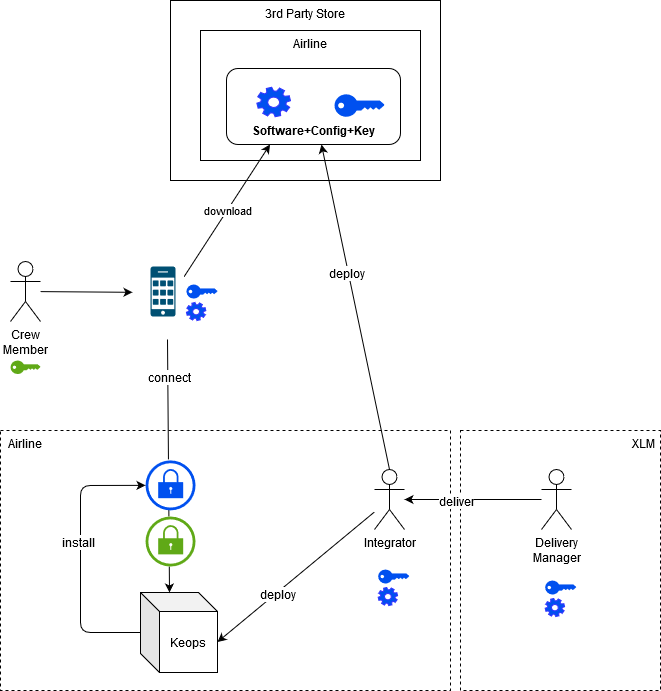

The diagram above was exported from draw.io. Its source (the exported page's mxGraphModel, read from the mxfile embedded in the PNG):
<mxGraphModel dx="1121" dy="770" grid="1" gridSize="10" guides="1" tooltips="1" connect="1" arrows="1" fold="1" page="1" pageScale="1" pageWidth="827" pageHeight="1169" math="0" shadow="0">
  <root>
    <mxCell id="0" />
    <mxCell id="1" parent="0" />
    <mxCell id="tqiNmwqaqF-xzuSnmnEb-13" value="&lt;div&gt;&amp;nbsp; Airline&lt;/div&gt;" style="rounded=0;whiteSpace=wrap;html=1;verticalAlign=top;dashed=1;align=left;" parent="1" vertex="1">
      <mxGeometry x="40" y="530" width="450" height="260" as="geometry" />
    </mxCell>
    <mxCell id="tqiNmwqaqF-xzuSnmnEb-17" value="XLM&amp;nbsp; " style="rounded=0;whiteSpace=wrap;html=1;verticalAlign=top;dashed=1;align=right;" parent="1" vertex="1">
      <mxGeometry x="500" y="530" width="200" height="260" as="geometry" />
    </mxCell>
    <mxCell id="tqiNmwqaqF-xzuSnmnEb-4" value="3rd Party Store" style="rounded=0;whiteSpace=wrap;html=1;verticalAlign=top;" parent="1" vertex="1">
      <mxGeometry x="210" y="100" width="270" height="180" as="geometry" />
    </mxCell>
    <mxCell id="tqiNmwqaqF-xzuSnmnEb-5" value="&lt;div&gt;Crew&lt;/div&gt;&lt;div&gt;Member&lt;/div&gt;" style="shape=umlActor;verticalLabelPosition=bottom;labelBackgroundColor=#ffffff;verticalAlign=top;html=1;outlineConnect=0;" parent="1" vertex="1">
      <mxGeometry x="50" y="361" width="30" height="60" as="geometry" />
    </mxCell>
    <mxCell id="tqiNmwqaqF-xzuSnmnEb-7" value="" style="endArrow=classic;html=1;" parent="1" source="tqiNmwqaqF-xzuSnmnEb-5" edge="1">
      <mxGeometry width="50" height="50" relative="1" as="geometry">
        <mxPoint x="40" y="527" as="sourcePoint" />
        <mxPoint x="172" y="391.810606060606" as="targetPoint" />
      </mxGeometry>
    </mxCell>
    <mxCell id="tqiNmwqaqF-xzuSnmnEb-9" value="Keops" style="shape=cube;whiteSpace=wrap;html=1;boundedLbl=1;backgroundOutline=1;darkOpacity=0.05;darkOpacity2=0.1;size=19;" parent="1" vertex="1">
      <mxGeometry x="180" y="692" width="77" height="80" as="geometry" />
    </mxCell>
    <mxCell id="tqiNmwqaqF-xzuSnmnEb-14" value="" style="endArrow=classic;html=1;entryX=0;entryY=0;entryDx=29;entryDy=0;exitX=0.6;exitY=1.022;exitDx=0;exitDy=0;exitPerimeter=0;entryPerimeter=0;" parent="1" target="tqiNmwqaqF-xzuSnmnEb-9" edge="1">
      <mxGeometry width="50" height="50" relative="1" as="geometry">
        <mxPoint x="207" y="438.98" as="sourcePoint" />
        <mxPoint x="95" y="810" as="targetPoint" />
      </mxGeometry>
    </mxCell>
    <mxCell id="DlZtrVMaO_l8rh_y_XbB-43" value="connect" style="text;html=1;align=center;verticalAlign=middle;resizable=0;points=[];labelBackgroundColor=#ffffff;" parent="tqiNmwqaqF-xzuSnmnEb-14" vertex="1" connectable="0">
      <mxGeometry x="-0.6997" y="1" relative="1" as="geometry">
        <mxPoint as="offset" />
      </mxGeometry>
    </mxCell>
    <mxCell id="DlZtrVMaO_l8rh_y_XbB-1" value="&lt;div&gt;Integrator&lt;/div&gt;" style="shape=umlActor;verticalLabelPosition=bottom;labelBackgroundColor=#ffffff;verticalAlign=top;html=1;outlineConnect=0;" parent="1" vertex="1">
      <mxGeometry x="414" y="569" width="30" height="60" as="geometry" />
    </mxCell>
    <mxCell id="DlZtrVMaO_l8rh_y_XbB-2" value="Airline" style="rounded=0;whiteSpace=wrap;html=1;verticalAlign=top;" parent="1" vertex="1">
      <mxGeometry x="240" y="130" width="220" height="130" as="geometry" />
    </mxCell>
    <mxCell id="DlZtrVMaO_l8rh_y_XbB-9" value="Software+Config+Key" style="label;whiteSpace=wrap;html=1;align=center;verticalAlign=bottom;spacingLeft=0;spacingBottom=4;imageAlign=center;imageVerticalAlign=top;" parent="1" vertex="1">
      <mxGeometry x="266" y="168" width="174" height="76" as="geometry" />
    </mxCell>
    <mxCell id="DlZtrVMaO_l8rh_y_XbB-11" value="&lt;div&gt;Delivery&lt;/div&gt;&lt;div&gt;Manager&lt;/div&gt;" style="shape=umlActor;verticalLabelPosition=bottom;labelBackgroundColor=#ffffff;verticalAlign=top;html=1;outlineConnect=0;" parent="1" vertex="1">
      <mxGeometry x="581" y="569" width="30" height="60" as="geometry" />
    </mxCell>
    <mxCell id="DlZtrVMaO_l8rh_y_XbB-25" value="download" style="endArrow=classic;html=1;entryX=0.25;entryY=1;entryDx=0;entryDy=0;exitX=1.03;exitY=0.326;exitDx=0;exitDy=0;exitPerimeter=0;" parent="1" target="DlZtrVMaO_l8rh_y_XbB-9" edge="1">
      <mxGeometry width="50" height="50" relative="1" as="geometry">
        <mxPoint x="223.5" y="376.34000000000003" as="sourcePoint" />
        <mxPoint x="272" y="347" as="targetPoint" />
      </mxGeometry>
    </mxCell>
    <mxCell id="DlZtrVMaO_l8rh_y_XbB-29" value="" style="endArrow=classic;html=1;exitX=0.5;exitY=0;exitDx=0;exitDy=0;exitPerimeter=0;" parent="1" source="DlZtrVMaO_l8rh_y_XbB-1" target="DlZtrVMaO_l8rh_y_XbB-9" edge="1">
      <mxGeometry width="50" height="50" relative="1" as="geometry">
        <mxPoint x="585.69" y="645.8299999999999" as="sourcePoint" />
        <mxPoint x="501" y="244.0000000000001" as="targetPoint" />
      </mxGeometry>
    </mxCell>
    <mxCell id="DlZtrVMaO_l8rh_y_XbB-30" value="&lt;div&gt;deploy&lt;/div&gt;" style="text;html=1;align=center;verticalAlign=middle;resizable=0;points=[];labelBackgroundColor=#ffffff;" parent="DlZtrVMaO_l8rh_y_XbB-29" vertex="1" connectable="0">
      <mxGeometry x="0.2097" y="2" relative="1" as="geometry">
        <mxPoint as="offset" />
      </mxGeometry>
    </mxCell>
    <mxCell id="DlZtrVMaO_l8rh_y_XbB-34" value="" style="points=[[0.015,0.015,0],[0.985,0.015,0],[0.985,0.985,0],[0.015,0.985,0],[0.25,0,0],[0.5,0,0],[0.75,0,0],[1,0.25,0],[1,0.5,0],[1,0.75,0],[0.75,1,0],[0.5,1,0],[0.25,1,0],[0,0.75,0],[0,0.5,0],[0,0.25,0]];verticalLabelPosition=bottom;html=1;verticalAlign=top;aspect=fixed;align=center;pointerEvents=1;shape=mxgraph.cisco19.cell_phone;fillColor=#005073;strokeColor=none;" parent="1" vertex="1">
      <mxGeometry x="190" y="366" width="25" height="50" as="geometry" />
    </mxCell>
    <mxCell id="DlZtrVMaO_l8rh_y_XbB-36" value="" style="rounded=1;whiteSpace=wrap;html=1;align=center;strokeColor=none;" parent="1" vertex="1">
      <mxGeometry x="175" y="616" width="70" height="50" as="geometry" />
    </mxCell>
    <mxCell id="DlZtrVMaO_l8rh_y_XbB-32" value="" style="points=[[0.5,0,0],[1,0.5,0],[0.5,1,0],[0,0.5,0],[0.145,0.145,0],[0.8555,0.145,0],[0.855,0.8555,0],[0.145,0.855,0]];verticalLabelPosition=bottom;html=1;verticalAlign=top;aspect=fixed;align=center;pointerEvents=1;shape=mxgraph.cisco19.lock;fillColor=#60a917;strokeColor=#2D7600;fontColor=#ffffff;" parent="1" vertex="1">
      <mxGeometry x="185" y="616" width="50" height="50" as="geometry" />
    </mxCell>
    <mxCell id="DlZtrVMaO_l8rh_y_XbB-38" value="" style="points=[[0,0.5,0],[0.24,0,0],[0.5,0.28,0],[0.995,0.475,0],[0.5,0.72,0],[0.24,1,0]];verticalLabelPosition=bottom;html=1;verticalAlign=top;aspect=fixed;align=center;pointerEvents=1;shape=mxgraph.cisco19.key;fillColor=#60a917;strokeColor=#2D7600;fontColor=#ffffff;" parent="1" vertex="1">
      <mxGeometry x="50" y="460" width="30" height="13.5" as="geometry" />
    </mxCell>
    <mxCell id="DlZtrVMaO_l8rh_y_XbB-41" value="" style="rounded=1;whiteSpace=wrap;html=1;align=center;strokeColor=none;" parent="1" vertex="1">
      <mxGeometry x="175" y="558.86" width="70" height="50" as="geometry" />
    </mxCell>
    <mxCell id="DlZtrVMaO_l8rh_y_XbB-42" value="" style="points=[[0.5,0,0],[1,0.5,0],[0.5,1,0],[0,0.5,0],[0.145,0.145,0],[0.8555,0.145,0],[0.855,0.8555,0],[0.145,0.855,0]];verticalLabelPosition=bottom;html=1;verticalAlign=top;aspect=fixed;align=center;pointerEvents=1;shape=mxgraph.cisco19.lock;fillColor=#0050ef;strokeColor=#001DBC;fontColor=#ffffff;" parent="1" vertex="1">
      <mxGeometry x="185" y="559.86" width="50" height="50" as="geometry" />
    </mxCell>
    <mxCell id="DlZtrVMaO_l8rh_y_XbB-47" value="" style="endArrow=classic;html=1;" parent="1" source="DlZtrVMaO_l8rh_y_XbB-11" target="DlZtrVMaO_l8rh_y_XbB-1" edge="1">
      <mxGeometry width="50" height="50" relative="1" as="geometry">
        <mxPoint x="40" y="860" as="sourcePoint" />
        <mxPoint x="90" y="810" as="targetPoint" />
      </mxGeometry>
    </mxCell>
    <mxCell id="DlZtrVMaO_l8rh_y_XbB-48" value="deliver" style="text;html=1;align=center;verticalAlign=middle;resizable=0;points=[];labelBackgroundColor=#ffffff;" parent="DlZtrVMaO_l8rh_y_XbB-47" vertex="1" connectable="0">
      <mxGeometry x="0.2591" y="1" relative="1" as="geometry">
        <mxPoint as="offset" />
      </mxGeometry>
    </mxCell>
    <mxCell id="DlZtrVMaO_l8rh_y_XbB-49" value="" style="endArrow=classic;html=1;entryX=0;entryY=0;entryDx=77;entryDy=49.5;entryPerimeter=0;" parent="1" source="DlZtrVMaO_l8rh_y_XbB-1" target="tqiNmwqaqF-xzuSnmnEb-9" edge="1">
      <mxGeometry width="50" height="50" relative="1" as="geometry">
        <mxPoint x="591" y="720.9520958083831" as="sourcePoint" />
        <mxPoint x="454" y="620.0479041916169" as="targetPoint" />
      </mxGeometry>
    </mxCell>
    <mxCell id="DlZtrVMaO_l8rh_y_XbB-50" value="&lt;div&gt;deploy&lt;/div&gt;" style="text;html=1;align=center;verticalAlign=middle;resizable=0;points=[];labelBackgroundColor=#ffffff;" parent="DlZtrVMaO_l8rh_y_XbB-49" vertex="1" connectable="0">
      <mxGeometry x="0.2591" y="1" relative="1" as="geometry">
        <mxPoint as="offset" />
      </mxGeometry>
    </mxCell>
    <mxCell id="o1HDoPL7EaaNbg6FD8lN-1" value="&lt;div&gt;install&lt;/div&gt;" style="endArrow=classic;html=1;fontSize=12;entryX=0;entryY=0.5;entryDx=0;entryDy=0;entryPerimeter=0;" edge="1" parent="1" source="tqiNmwqaqF-xzuSnmnEb-9" target="DlZtrVMaO_l8rh_y_XbB-42">
      <mxGeometry x="0.1041" y="2" width="50" height="50" relative="1" as="geometry">
        <mxPoint x="120" y="717.64" as="sourcePoint" />
        <mxPoint x="125" y="580.0000000000001" as="targetPoint" />
        <mxPoint as="offset" />
        <Array as="points">
          <mxPoint x="120" y="732" />
          <mxPoint x="120" y="585" />
        </Array>
      </mxGeometry>
    </mxCell>
    <mxCell id="o1HDoPL7EaaNbg6FD8lN-2" value="" style="points=[[0,0.5,0],[0.24,0,0],[0.5,0.28,0],[0.995,0.475,0],[0.5,0.72,0],[0.24,1,0]];verticalLabelPosition=bottom;html=1;verticalAlign=top;aspect=fixed;align=center;pointerEvents=1;shape=mxgraph.cisco19.key;fillColor=#0050ef;strokeColor=#001DBC;fontColor=#ffffff;" vertex="1" parent="1">
      <mxGeometry x="374" y="193.75" width="50" height="22.5" as="geometry" />
    </mxCell>
    <mxCell id="o1HDoPL7EaaNbg6FD8lN-3" value="" style="points=[[0,0.5,0],[0.24,0,0],[0.5,0.28,0],[0.995,0.475,0],[0.5,0.72,0],[0.24,1,0]];verticalLabelPosition=bottom;html=1;verticalAlign=top;aspect=fixed;align=center;pointerEvents=1;shape=mxgraph.cisco19.key;fillColor=#0050ef;strokeColor=#001DBC;fontColor=#ffffff;" vertex="1" parent="1">
      <mxGeometry x="225.88" y="384" width="31.12" height="14.01" as="geometry" />
    </mxCell>
    <mxCell id="o1HDoPL7EaaNbg6FD8lN-4" value="" style="shape=stencil(tVdtcpswED0NP70jaQWSfnbc9gLJBRhCbCYEPEBj5/ZdLIi7itu6lTzjGcNKeqye3n4ow+24Lw91psQ+w6+ZUg4B6Y8MXflae9tDPbw11TzpsRxf/Og4Df1LfWyepmVh0+3roZn86HEBE+BmA37LxBcyX364rfquq6up6bsxU9+vTnnuh3o39D+6pyvDwdSmbb1L18H47EM5e/3HSXzBa/82b//ktyUL0IXf6Lu3aAlanS1/+zjHbZvuF1ylITcc14DJ43ERCsdwc/oSRuNKDZrDWlDxNEgDmDNcI0HoeBoMWMlwCwcm3l+UYDi9JgdMIAcDjsvM6lV4Uf5asFxmToKK51fnoDi/FkHGyyxXoGzIg5DxuDm4gIc1+cXAFhYKHhaUBjE+igsTZh1D8o0/NqPAqTvI10ooZOivdfG4FhyXw8y4jccVoJHjKhDx50Y8IOeXhJegWqzF9QJLeShevkQvPzV0IOKTjjFrCv+obSJF0jEYJh3MUxQh8ldyelUOCYK4AMlpkC5JLnMhDVQ9lEmRe4OgUAWoeJVpUhmv8dRUxccwnX2Qy5RI0TqgCYOCUnqCSqzWNuwDVwMm6HQwkbtV2483dNR8EW+WKX18yn7/c9DlUNFDWw67ekPPm+e23C3K8fDD2j4unxve+ft4rOvD52WXwFzmnTblqRk3Qz+V8+3ED4v7bkGk2MKF6ftt4Z8EgVuaecNd69br2xnvN5fC85i/y57NPwE=);html=1;outlineConnect=0;fillColor=#0050ef;fontSize=12;align=right;strokeColor=#3333FF;fontColor=#ffffff;movable=1;resizable=1;rotatable=1;deletable=1;editable=1;connectable=1;" vertex="1" parent="1">
      <mxGeometry x="222.25" y="398.01" width="23.08" height="21.99" as="geometry" />
    </mxCell>
    <mxCell id="o1HDoPL7EaaNbg6FD8lN-5" value="" style="shape=stencil(tVdtcpswED0NP70jaQWSfnbc9gLJBRhCbCYEPEBj5/ZdLIi7itu6lTzjGcNKeqye3n4ow+24Lw91psQ+w6+ZUg4B6Y8MXflae9tDPbw11TzpsRxf/Og4Df1LfWyepmVh0+3roZn86HEBE+BmA37LxBcyX364rfquq6up6bsxU9+vTnnuh3o39D+6pyvDwdSmbb1L18H47EM5e/3HSXzBa/82b//ktyUL0IXf6Lu3aAlanS1/+zjHbZvuF1ylITcc14DJ43ERCsdwc/oSRuNKDZrDWlDxNEgDmDNcI0HoeBoMWMlwCwcm3l+UYDi9JgdMIAcDjsvM6lV4Uf5asFxmToKK51fnoDi/FkHGyyxXoGzIg5DxuDm4gIc1+cXAFhYKHhaUBjE+igsTZh1D8o0/NqPAqTvI10ooZOivdfG4FhyXw8y4jccVoJHjKhDx50Y8IOeXhJegWqzF9QJLeShevkQvPzV0IOKTjjFrCv+obSJF0jEYJh3MUxQh8ldyelUOCYK4AMlpkC5JLnMhDVQ9lEmRe4OgUAWoeJVpUhmv8dRUxccwnX2Qy5RI0TqgCYOCUnqCSqzWNuwDVwMm6HQwkbtV2483dNR8EW+WKX18yn7/c9DlUNFDWw67ekPPm+e23C3K8fDD2j4unxve+ft4rOvD52WXwFzmnTblqRk3Qz+V8+3ED4v7bkGk2MKF6ftt4Z8EgVuaecNd69br2xnvN5fC85i/y57NPwE=);html=1;outlineConnect=0;fillColor=#0050ef;fontSize=12;align=right;strokeColor=#3333FF;fontColor=#ffffff;movable=1;resizable=1;rotatable=1;deletable=1;editable=1;connectable=1;" vertex="1" parent="1">
      <mxGeometry x="290" y="180.26" width="40" height="35.99" as="geometry" />
    </mxCell>
    <mxCell id="o1HDoPL7EaaNbg6FD8lN-11" value="" style="points=[[0,0.5,0],[0.24,0,0],[0.5,0.28,0],[0.995,0.475,0],[0.5,0.72,0],[0.24,1,0]];verticalLabelPosition=bottom;html=1;verticalAlign=top;aspect=fixed;align=center;pointerEvents=1;shape=mxgraph.cisco19.key;fillColor=#0050ef;strokeColor=#001DBC;fontColor=#ffffff;" vertex="1" parent="1">
      <mxGeometry x="584.63" y="680" width="31.12" height="14.01" as="geometry" />
    </mxCell>
    <mxCell id="o1HDoPL7EaaNbg6FD8lN-12" value="" style="shape=stencil(tVdtcpswED0NP70jaQWSfnbc9gLJBRhCbCYEPEBj5/ZdLIi7itu6lTzjGcNKeqye3n4ow+24Lw91psQ+w6+ZUg4B6Y8MXflae9tDPbw11TzpsRxf/Og4Df1LfWyepmVh0+3roZn86HEBE+BmA37LxBcyX364rfquq6up6bsxU9+vTnnuh3o39D+6pyvDwdSmbb1L18H47EM5e/3HSXzBa/82b//ktyUL0IXf6Lu3aAlanS1/+zjHbZvuF1ylITcc14DJ43ERCsdwc/oSRuNKDZrDWlDxNEgDmDNcI0HoeBoMWMlwCwcm3l+UYDi9JgdMIAcDjsvM6lV4Uf5asFxmToKK51fnoDi/FkHGyyxXoGzIg5DxuDm4gIc1+cXAFhYKHhaUBjE+igsTZh1D8o0/NqPAqTvI10ooZOivdfG4FhyXw8y4jccVoJHjKhDx50Y8IOeXhJegWqzF9QJLeShevkQvPzV0IOKTjjFrCv+obSJF0jEYJh3MUxQh8ldyelUOCYK4AMlpkC5JLnMhDVQ9lEmRe4OgUAWoeJVpUhmv8dRUxccwnX2Qy5RI0TqgCYOCUnqCSqzWNuwDVwMm6HQwkbtV2483dNR8EW+WKX18yn7/c9DlUNFDWw67ekPPm+e23C3K8fDD2j4unxve+ft4rOvD52WXwFzmnTblqRk3Qz+V8+3ED4v7bkGk2MKF6ftt4Z8EgVuaecNd69br2xnvN5fC85i/y57NPwE=);html=1;outlineConnect=0;fillColor=#0050ef;fontSize=12;align=right;strokeColor=#3333FF;fontColor=#ffffff;movable=1;resizable=1;rotatable=1;deletable=1;editable=1;connectable=1;" vertex="1" parent="1">
      <mxGeometry x="581" y="694.01" width="23.08" height="21.99" as="geometry" />
    </mxCell>
    <mxCell id="o1HDoPL7EaaNbg6FD8lN-13" value="" style="points=[[0,0.5,0],[0.24,0,0],[0.5,0.28,0],[0.995,0.475,0],[0.5,0.72,0],[0.24,1,0]];verticalLabelPosition=bottom;html=1;verticalAlign=top;aspect=fixed;align=center;pointerEvents=1;shape=mxgraph.cisco19.key;fillColor=#0050ef;strokeColor=#001DBC;fontColor=#ffffff;" vertex="1" parent="1">
      <mxGeometry x="417.63" y="669.01" width="31.12" height="14.01" as="geometry" />
    </mxCell>
    <mxCell id="o1HDoPL7EaaNbg6FD8lN-14" value="" style="shape=stencil(tVdtcpswED0NP70jaQWSfnbc9gLJBRhCbCYEPEBj5/ZdLIi7itu6lTzjGcNKeqye3n4ow+24Lw91psQ+w6+ZUg4B6Y8MXflae9tDPbw11TzpsRxf/Og4Df1LfWyepmVh0+3roZn86HEBE+BmA37LxBcyX364rfquq6up6bsxU9+vTnnuh3o39D+6pyvDwdSmbb1L18H47EM5e/3HSXzBa/82b//ktyUL0IXf6Lu3aAlanS1/+zjHbZvuF1ylITcc14DJ43ERCsdwc/oSRuNKDZrDWlDxNEgDmDNcI0HoeBoMWMlwCwcm3l+UYDi9JgdMIAcDjsvM6lV4Uf5asFxmToKK51fnoDi/FkHGyyxXoGzIg5DxuDm4gIc1+cXAFhYKHhaUBjE+igsTZh1D8o0/NqPAqTvI10ooZOivdfG4FhyXw8y4jccVoJHjKhDx50Y8IOeXhJegWqzF9QJLeShevkQvPzV0IOKTjjFrCv+obSJF0jEYJh3MUxQh8ldyelUOCYK4AMlpkC5JLnMhDVQ9lEmRe4OgUAWoeJVpUhmv8dRUxccwnX2Qy5RI0TqgCYOCUnqCSqzWNuwDVwMm6HQwkbtV2483dNR8EW+WKX18yn7/c9DlUNFDWw67ekPPm+e23C3K8fDD2j4unxve+ft4rOvD52WXwFzmnTblqRk3Qz+V8+3ED4v7bkGk2MKF6ftt4Z8EgVuaecNd69br2xnvN5fC85i/y57NPwE=);html=1;outlineConnect=0;fillColor=#0050ef;fontSize=12;align=right;strokeColor=#3333FF;fontColor=#ffffff;movable=1;resizable=1;rotatable=1;deletable=1;editable=1;connectable=1;" vertex="1" parent="1">
      <mxGeometry x="414" y="683.02" width="23.08" height="21.99" as="geometry" />
    </mxCell>
  </root>
</mxGraphModel>